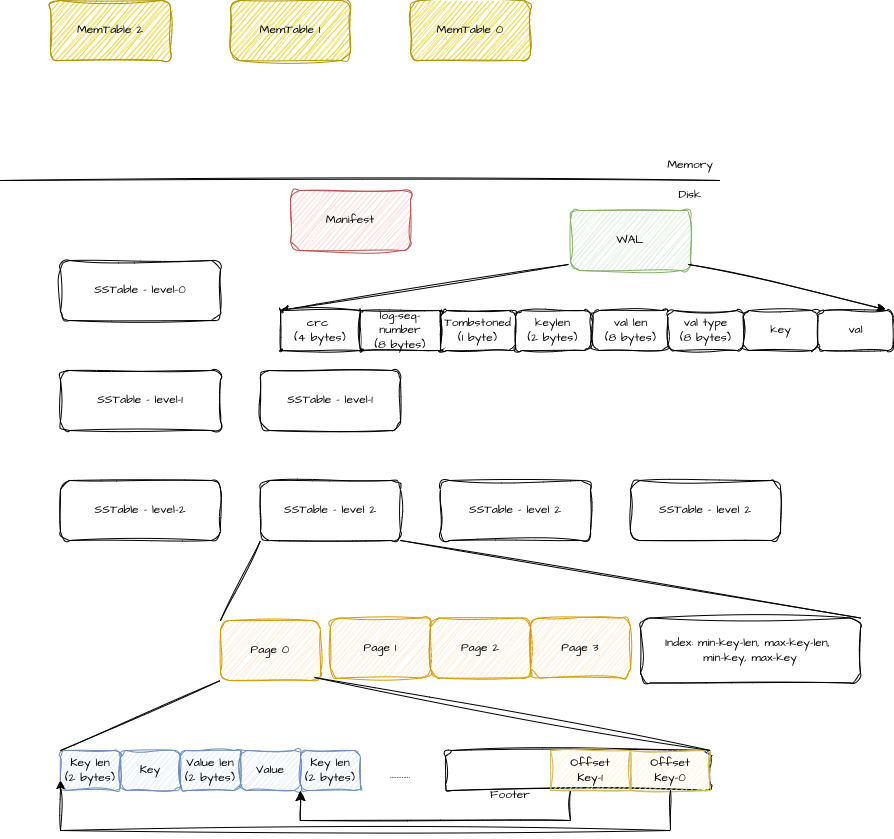

The diagram above was exported from draw.io. Its source (the exported page's mxGraphModel, read from the mxfile embedded in the PNG):
<mxGraphModel dx="1106" dy="829" grid="1" gridSize="10" guides="1" tooltips="1" connect="1" arrows="1" fold="1" page="1" pageScale="1" pageWidth="850" pageHeight="1100" math="0" shadow="0">
  <root>
    <mxCell id="0" />
    <mxCell id="1" parent="0" />
    <mxCell id="yF-FFQZbhfsq63oWxfQj-2" value="" style="endArrow=none;html=1;rounded=0;sketch=1;hachureGap=4;jiggle=2;curveFitting=1;fontFamily=Architects Daughter;fontSource=https%3A%2F%2Ffonts.googleapis.com%2Fcss%3Ffamily%3DArchitects%2BDaughter;" edge="1" parent="1">
      <mxGeometry width="50" height="50" relative="1" as="geometry">
        <mxPoint x="40" y="440" as="sourcePoint" />
        <mxPoint x="760" y="440" as="targetPoint" />
        <Array as="points" />
      </mxGeometry>
    </mxCell>
    <mxCell id="yF-FFQZbhfsq63oWxfQj-4" value="Memory" style="text;html=1;whiteSpace=wrap;strokeColor=none;fillColor=none;align=center;verticalAlign=middle;rounded=0;fontFamily=Architects Daughter;fontSource=https%3A%2F%2Ffonts.googleapis.com%2Fcss%3Ffamily%3DArchitects%2BDaughter;" vertex="1" parent="1">
      <mxGeometry x="700" y="410" width="60" height="30" as="geometry" />
    </mxCell>
    <mxCell id="yF-FFQZbhfsq63oWxfQj-5" value="Disk" style="text;html=1;whiteSpace=wrap;strokeColor=none;fillColor=none;align=center;verticalAlign=middle;rounded=0;fontFamily=Architects Daughter;fontSource=https%3A%2F%2Ffonts.googleapis.com%2Fcss%3Ffamily%3DArchitects%2BDaughter;" vertex="1" parent="1">
      <mxGeometry x="700" y="440" width="60" height="30" as="geometry" />
    </mxCell>
    <mxCell id="yF-FFQZbhfsq63oWxfQj-6" value="MemTable 0" style="rounded=1;whiteSpace=wrap;html=1;sketch=1;hachureGap=4;jiggle=2;curveFitting=1;fontFamily=Architects Daughter;fontSource=https%3A%2F%2Ffonts.googleapis.com%2Fcss%3Ffamily%3DArchitects%2BDaughter;fillColor=#e3c800;fontColor=#000000;strokeColor=#B09500;" vertex="1" parent="1">
      <mxGeometry x="450" y="260" width="120" height="60" as="geometry" />
    </mxCell>
    <mxCell id="yF-FFQZbhfsq63oWxfQj-7" value="MemTable 1" style="rounded=1;whiteSpace=wrap;html=1;sketch=1;hachureGap=4;jiggle=2;curveFitting=1;fontFamily=Architects Daughter;fontSource=https%3A%2F%2Ffonts.googleapis.com%2Fcss%3Ffamily%3DArchitects%2BDaughter;fillColor=#e3c800;fontColor=#000000;strokeColor=#B09500;" vertex="1" parent="1">
      <mxGeometry x="270" y="260" width="120" height="60" as="geometry" />
    </mxCell>
    <mxCell id="yF-FFQZbhfsq63oWxfQj-8" value="MemTable 2" style="rounded=1;whiteSpace=wrap;html=1;sketch=1;hachureGap=4;jiggle=2;curveFitting=1;fontFamily=Architects Daughter;fontSource=https%3A%2F%2Ffonts.googleapis.com%2Fcss%3Ffamily%3DArchitects%2BDaughter;fillColor=#e3c800;fontColor=#000000;strokeColor=#B09500;" vertex="1" parent="1">
      <mxGeometry x="90" y="260" width="120" height="60" as="geometry" />
    </mxCell>
    <mxCell id="yF-FFQZbhfsq63oWxfQj-9" value="WAL" style="rounded=1;whiteSpace=wrap;html=1;sketch=1;hachureGap=4;jiggle=2;curveFitting=1;fontFamily=Architects Daughter;fontSource=https%3A%2F%2Ffonts.googleapis.com%2Fcss%3Ffamily%3DArchitects%2BDaughter;fillColor=#d5e8d4;strokeColor=#82b366;" vertex="1" parent="1">
      <mxGeometry x="610" y="470" width="120" height="60" as="geometry" />
    </mxCell>
    <mxCell id="yF-FFQZbhfsq63oWxfQj-10" value="SSTable - level-0" style="rounded=1;whiteSpace=wrap;html=1;sketch=1;hachureGap=4;jiggle=2;curveFitting=1;fontFamily=Architects Daughter;fontSource=https%3A%2F%2Ffonts.googleapis.com%2Fcss%3Ffamily%3DArchitects%2BDaughter;" vertex="1" parent="1">
      <mxGeometry x="100" y="520" width="160" height="60" as="geometry" />
    </mxCell>
    <mxCell id="yF-FFQZbhfsq63oWxfQj-11" value="SSTable - level-1" style="rounded=1;whiteSpace=wrap;html=1;sketch=1;hachureGap=4;jiggle=2;curveFitting=1;fontFamily=Architects Daughter;fontSource=https%3A%2F%2Ffonts.googleapis.com%2Fcss%3Ffamily%3DArchitects%2BDaughter;" vertex="1" parent="1">
      <mxGeometry x="100" y="630" width="160" height="60" as="geometry" />
    </mxCell>
    <mxCell id="yF-FFQZbhfsq63oWxfQj-12" value="SSTable - level-1" style="rounded=1;whiteSpace=wrap;html=1;sketch=1;hachureGap=4;jiggle=2;curveFitting=1;fontFamily=Architects Daughter;fontSource=https%3A%2F%2Ffonts.googleapis.com%2Fcss%3Ffamily%3DArchitects%2BDaughter;" vertex="1" parent="1">
      <mxGeometry x="300" y="630" width="140" height="60" as="geometry" />
    </mxCell>
    <mxCell id="yF-FFQZbhfsq63oWxfQj-13" value="SSTable - level-2" style="rounded=1;whiteSpace=wrap;html=1;sketch=1;hachureGap=4;jiggle=2;curveFitting=1;fontFamily=Architects Daughter;fontSource=https%3A%2F%2Ffonts.googleapis.com%2Fcss%3Ffamily%3DArchitects%2BDaughter;" vertex="1" parent="1">
      <mxGeometry x="100" y="740" width="160" height="60" as="geometry" />
    </mxCell>
    <mxCell id="yF-FFQZbhfsq63oWxfQj-14" value="SSTable - level 2" style="rounded=1;whiteSpace=wrap;html=1;sketch=1;hachureGap=4;jiggle=2;curveFitting=1;fontFamily=Architects Daughter;fontSource=https%3A%2F%2Ffonts.googleapis.com%2Fcss%3Ffamily%3DArchitects%2BDaughter;" vertex="1" parent="1">
      <mxGeometry x="300" y="740" width="140" height="60" as="geometry" />
    </mxCell>
    <mxCell id="yF-FFQZbhfsq63oWxfQj-15" value="SSTable - level 2" style="rounded=1;whiteSpace=wrap;html=1;sketch=1;hachureGap=4;jiggle=2;curveFitting=1;fontFamily=Architects Daughter;fontSource=https%3A%2F%2Ffonts.googleapis.com%2Fcss%3Ffamily%3DArchitects%2BDaughter;" vertex="1" parent="1">
      <mxGeometry x="480" y="740" width="150" height="60" as="geometry" />
    </mxCell>
    <mxCell id="yF-FFQZbhfsq63oWxfQj-16" value="SSTable - level 2" style="rounded=1;whiteSpace=wrap;html=1;sketch=1;hachureGap=4;jiggle=2;curveFitting=1;fontFamily=Architects Daughter;fontSource=https%3A%2F%2Ffonts.googleapis.com%2Fcss%3Ffamily%3DArchitects%2BDaughter;" vertex="1" parent="1">
      <mxGeometry x="670" y="740" width="150" height="60" as="geometry" />
    </mxCell>
    <mxCell id="yF-FFQZbhfsq63oWxfQj-18" value="Page 0" style="rounded=1;whiteSpace=wrap;html=1;sketch=1;hachureGap=4;jiggle=2;curveFitting=1;fontFamily=Architects Daughter;fontSource=https%3A%2F%2Ffonts.googleapis.com%2Fcss%3Ffamily%3DArchitects%2BDaughter;fillColor=#ffe6cc;strokeColor=#d79b00;" vertex="1" parent="1">
      <mxGeometry x="260" y="880" width="100" height="60" as="geometry" />
    </mxCell>
    <mxCell id="yF-FFQZbhfsq63oWxfQj-19" value="Page 1" style="rounded=1;whiteSpace=wrap;html=1;sketch=1;hachureGap=4;jiggle=2;curveFitting=1;fontFamily=Architects Daughter;fontSource=https%3A%2F%2Ffonts.googleapis.com%2Fcss%3Ffamily%3DArchitects%2BDaughter;fillColor=#ffe6cc;strokeColor=#d79b00;" vertex="1" parent="1">
      <mxGeometry x="370" y="877.5" width="100" height="60" as="geometry" />
    </mxCell>
    <mxCell id="yF-FFQZbhfsq63oWxfQj-20" value="Page 2" style="rounded=1;whiteSpace=wrap;html=1;sketch=1;hachureGap=4;jiggle=2;curveFitting=1;fontFamily=Architects Daughter;fontSource=https%3A%2F%2Ffonts.googleapis.com%2Fcss%3Ffamily%3DArchitects%2BDaughter;fillColor=#ffe6cc;strokeColor=#d79b00;" vertex="1" parent="1">
      <mxGeometry x="470" y="877.5" width="100" height="60" as="geometry" />
    </mxCell>
    <mxCell id="yF-FFQZbhfsq63oWxfQj-21" value="Page 3" style="rounded=1;whiteSpace=wrap;html=1;sketch=1;hachureGap=4;jiggle=2;curveFitting=1;fontFamily=Architects Daughter;fontSource=https%3A%2F%2Ffonts.googleapis.com%2Fcss%3Ffamily%3DArchitects%2BDaughter;fillColor=#ffe6cc;strokeColor=#d79b00;" vertex="1" parent="1">
      <mxGeometry x="570" y="877.5" width="100" height="60" as="geometry" />
    </mxCell>
    <mxCell id="yF-FFQZbhfsq63oWxfQj-22" value="Index: min-key-len, max-key-len,&amp;nbsp;&lt;div&gt;min-key, max-key&lt;/div&gt;" style="rounded=1;whiteSpace=wrap;html=1;sketch=1;hachureGap=4;jiggle=2;curveFitting=1;fontFamily=Architects Daughter;fontSource=https%3A%2F%2Ffonts.googleapis.com%2Fcss%3Ffamily%3DArchitects%2BDaughter;" vertex="1" parent="1">
      <mxGeometry x="680" y="877.5" width="220" height="65" as="geometry" />
    </mxCell>
    <mxCell id="yF-FFQZbhfsq63oWxfQj-23" value="Key len&lt;div&gt;(2 bytes)&lt;/div&gt;" style="rounded=1;whiteSpace=wrap;html=1;sketch=1;hachureGap=4;jiggle=2;curveFitting=1;fontFamily=Architects Daughter;fontSource=https%3A%2F%2Ffonts.googleapis.com%2Fcss%3Ffamily%3DArchitects%2BDaughter;fillColor=#dae8fc;strokeColor=#6c8ebf;" vertex="1" parent="1">
      <mxGeometry x="100" y="1010" width="60" height="40" as="geometry" />
    </mxCell>
    <mxCell id="yF-FFQZbhfsq63oWxfQj-24" style="edgeStyle=none;rounded=0;sketch=1;hachureGap=4;jiggle=2;curveFitting=1;orthogonalLoop=1;jettySize=auto;html=1;exitX=1;exitY=0.5;exitDx=0;exitDy=0;fontFamily=Architects Daughter;fontSource=https%3A%2F%2Ffonts.googleapis.com%2Fcss%3Ffamily%3DArchitects%2BDaughter;" edge="1" parent="1" source="yF-FFQZbhfsq63oWxfQj-23" target="yF-FFQZbhfsq63oWxfQj-23">
      <mxGeometry relative="1" as="geometry" />
    </mxCell>
    <mxCell id="yF-FFQZbhfsq63oWxfQj-25" value="Key" style="rounded=1;whiteSpace=wrap;html=1;sketch=1;hachureGap=4;jiggle=2;curveFitting=1;fontFamily=Architects Daughter;fontSource=https%3A%2F%2Ffonts.googleapis.com%2Fcss%3Ffamily%3DArchitects%2BDaughter;fillColor=#dae8fc;strokeColor=#6c8ebf;" vertex="1" parent="1">
      <mxGeometry x="160" y="1010" width="60" height="40" as="geometry" />
    </mxCell>
    <mxCell id="yF-FFQZbhfsq63oWxfQj-26" value="Value len&lt;div&gt;(2 bytes)&lt;/div&gt;" style="rounded=1;whiteSpace=wrap;html=1;sketch=1;hachureGap=4;jiggle=2;curveFitting=1;fontFamily=Architects Daughter;fontSource=https%3A%2F%2Ffonts.googleapis.com%2Fcss%3Ffamily%3DArchitects%2BDaughter;fillColor=#dae8fc;strokeColor=#6c8ebf;" vertex="1" parent="1">
      <mxGeometry x="220" y="1010" width="60" height="40" as="geometry" />
    </mxCell>
    <mxCell id="yF-FFQZbhfsq63oWxfQj-27" value="Value" style="rounded=1;whiteSpace=wrap;html=1;sketch=1;hachureGap=4;jiggle=2;curveFitting=1;fontFamily=Architects Daughter;fontSource=https%3A%2F%2Ffonts.googleapis.com%2Fcss%3Ffamily%3DArchitects%2BDaughter;fillColor=#dae8fc;strokeColor=#6c8ebf;" vertex="1" parent="1">
      <mxGeometry x="280" y="1010" width="60" height="40" as="geometry" />
    </mxCell>
    <mxCell id="yF-FFQZbhfsq63oWxfQj-28" value="" style="rounded=1;whiteSpace=wrap;html=1;sketch=1;hachureGap=4;jiggle=2;curveFitting=1;fontFamily=Architects Daughter;fontSource=https%3A%2F%2Ffonts.googleapis.com%2Fcss%3Ffamily%3DArchitects%2BDaughter;" vertex="1" parent="1">
      <mxGeometry x="485" y="1010" width="265" height="40" as="geometry" />
    </mxCell>
    <mxCell id="yF-FFQZbhfsq63oWxfQj-29" value="Offset&lt;div&gt;Key-0&lt;/div&gt;" style="whiteSpace=wrap;html=1;sketch=1;hachureGap=4;jiggle=2;curveFitting=1;fontFamily=Architects Daughter;fontSource=https%3A%2F%2Ffonts.googleapis.com%2Fcss%3Ffamily%3DArchitects%2BDaughter;fillColor=#fff2cc;strokeColor=#d6b656;" vertex="1" parent="1">
      <mxGeometry x="670" y="1010" width="80" height="40" as="geometry" />
    </mxCell>
    <mxCell id="yF-FFQZbhfsq63oWxfQj-30" value="Offset&lt;div&gt;Key-1&lt;/div&gt;" style="whiteSpace=wrap;html=1;sketch=1;hachureGap=4;jiggle=2;curveFitting=1;fontFamily=Architects Daughter;fontSource=https%3A%2F%2Ffonts.googleapis.com%2Fcss%3Ffamily%3DArchitects%2BDaughter;fillColor=#fff2cc;strokeColor=#d6b656;" vertex="1" parent="1">
      <mxGeometry x="590" y="1010" width="80" height="40" as="geometry" />
    </mxCell>
    <mxCell id="yF-FFQZbhfsq63oWxfQj-33" value="" style="edgeStyle=orthogonalEdgeStyle;orthogonalLoop=1;jettySize=auto;html=1;rounded=0;sketch=1;hachureGap=4;jiggle=2;curveFitting=1;fontFamily=Architects Daughter;fontSource=https%3A%2F%2Ffonts.googleapis.com%2Fcss%3Ffamily%3DArchitects%2BDaughter;entryX=0;entryY=0.75;entryDx=0;entryDy=0;exitX=0.5;exitY=1;exitDx=0;exitDy=0;" edge="1" parent="1" source="yF-FFQZbhfsq63oWxfQj-29" target="yF-FFQZbhfsq63oWxfQj-23">
      <mxGeometry width="80" relative="1" as="geometry">
        <mxPoint x="715" y="1090" as="sourcePoint" />
        <mxPoint x="570" y="1100" as="targetPoint" />
        <Array as="points">
          <mxPoint x="710" y="1090" />
          <mxPoint x="100" y="1090" />
        </Array>
      </mxGeometry>
    </mxCell>
    <mxCell id="yF-FFQZbhfsq63oWxfQj-35" value="" style="edgeStyle=elbowEdgeStyle;elbow=horizontal;endArrow=classic;html=1;curved=0;rounded=0;endSize=8;startSize=8;sketch=1;hachureGap=4;jiggle=2;curveFitting=1;fontFamily=Architects Daughter;fontSource=https%3A%2F%2Ffonts.googleapis.com%2Fcss%3Ffamily%3DArchitects%2BDaughter;entryX=1;entryY=1;entryDx=0;entryDy=0;exitX=0.25;exitY=1;exitDx=0;exitDy=0;" edge="1" parent="1" source="yF-FFQZbhfsq63oWxfQj-30" target="yF-FFQZbhfsq63oWxfQj-27">
      <mxGeometry width="50" height="50" relative="1" as="geometry">
        <mxPoint x="600" y="1050" as="sourcePoint" />
        <mxPoint x="350" y="990" as="targetPoint" />
        <Array as="points">
          <mxPoint x="480" y="1080" />
        </Array>
      </mxGeometry>
    </mxCell>
    <mxCell id="yF-FFQZbhfsq63oWxfQj-36" value="Key len&lt;div&gt;(2 bytes)&lt;/div&gt;" style="rounded=1;whiteSpace=wrap;html=1;sketch=1;hachureGap=4;jiggle=2;curveFitting=1;fontFamily=Architects Daughter;fontSource=https%3A%2F%2Ffonts.googleapis.com%2Fcss%3Ffamily%3DArchitects%2BDaughter;fillColor=#dae8fc;strokeColor=#6c8ebf;" vertex="1" parent="1">
      <mxGeometry x="340" y="1010" width="60" height="40" as="geometry" />
    </mxCell>
    <mxCell id="yF-FFQZbhfsq63oWxfQj-40" value="Footer" style="text;html=1;whiteSpace=wrap;strokeColor=none;fillColor=none;align=center;verticalAlign=middle;rounded=0;fontFamily=Architects Daughter;fontSource=https%3A%2F%2Ffonts.googleapis.com%2Fcss%3Ffamily%3DArchitects%2BDaughter;" vertex="1" parent="1">
      <mxGeometry x="520" y="1040" width="60" height="30" as="geometry" />
    </mxCell>
    <mxCell id="yF-FFQZbhfsq63oWxfQj-41" value="............" style="text;html=1;whiteSpace=wrap;strokeColor=none;fillColor=none;align=center;verticalAlign=middle;rounded=0;fontFamily=Architects Daughter;fontSource=https%3A%2F%2Ffonts.googleapis.com%2Fcss%3Ffamily%3DArchitects%2BDaughter;" vertex="1" parent="1">
      <mxGeometry x="410" y="1020" width="60" height="30" as="geometry" />
    </mxCell>
    <mxCell id="yF-FFQZbhfsq63oWxfQj-42" value="" style="endArrow=none;html=1;rounded=0;sketch=1;hachureGap=4;jiggle=2;curveFitting=1;fontFamily=Architects Daughter;fontSource=https%3A%2F%2Ffonts.googleapis.com%2Fcss%3Ffamily%3DArchitects%2BDaughter;exitX=0;exitY=0;exitDx=0;exitDy=0;entryX=0;entryY=1;entryDx=0;entryDy=0;" edge="1" parent="1" source="yF-FFQZbhfsq63oWxfQj-23" target="yF-FFQZbhfsq63oWxfQj-18">
      <mxGeometry width="50" height="50" relative="1" as="geometry">
        <mxPoint x="400" y="790" as="sourcePoint" />
        <mxPoint x="450" y="740" as="targetPoint" />
      </mxGeometry>
    </mxCell>
    <mxCell id="yF-FFQZbhfsq63oWxfQj-43" value="" style="endArrow=none;html=1;rounded=0;sketch=1;hachureGap=4;jiggle=2;curveFitting=1;fontFamily=Architects Daughter;fontSource=https%3A%2F%2Ffonts.googleapis.com%2Fcss%3Ffamily%3DArchitects%2BDaughter;entryX=0.94;entryY=0.95;entryDx=0;entryDy=0;entryPerimeter=0;exitX=1;exitY=0;exitDx=0;exitDy=0;" edge="1" parent="1" source="yF-FFQZbhfsq63oWxfQj-29" target="yF-FFQZbhfsq63oWxfQj-18">
      <mxGeometry width="50" height="50" relative="1" as="geometry">
        <mxPoint x="130" y="1010" as="sourcePoint" />
        <mxPoint x="180" y="960" as="targetPoint" />
      </mxGeometry>
    </mxCell>
    <mxCell id="yF-FFQZbhfsq63oWxfQj-44" value="" style="endArrow=none;html=1;rounded=0;sketch=1;hachureGap=4;jiggle=2;curveFitting=1;fontFamily=Architects Daughter;fontSource=https%3A%2F%2Ffonts.googleapis.com%2Fcss%3Ffamily%3DArchitects%2BDaughter;entryX=0;entryY=1;entryDx=0;entryDy=0;exitX=0;exitY=0;exitDx=0;exitDy=0;" edge="1" parent="1" source="yF-FFQZbhfsq63oWxfQj-18" target="yF-FFQZbhfsq63oWxfQj-14">
      <mxGeometry width="50" height="50" relative="1" as="geometry">
        <mxPoint x="240" y="870" as="sourcePoint" />
        <mxPoint x="290" y="820" as="targetPoint" />
      </mxGeometry>
    </mxCell>
    <mxCell id="yF-FFQZbhfsq63oWxfQj-45" value="" style="endArrow=none;html=1;rounded=0;sketch=1;hachureGap=4;jiggle=2;curveFitting=1;fontFamily=Architects Daughter;fontSource=https%3A%2F%2Ffonts.googleapis.com%2Fcss%3Ffamily%3DArchitects%2BDaughter;entryX=1;entryY=1;entryDx=0;entryDy=0;exitX=1;exitY=0;exitDx=0;exitDy=0;" edge="1" parent="1" source="yF-FFQZbhfsq63oWxfQj-22" target="yF-FFQZbhfsq63oWxfQj-14">
      <mxGeometry width="50" height="50" relative="1" as="geometry">
        <mxPoint x="800" y="860" as="sourcePoint" />
        <mxPoint x="100" y="870" as="targetPoint" />
      </mxGeometry>
    </mxCell>
    <mxCell id="yF-FFQZbhfsq63oWxfQj-48" value="Manifest" style="rounded=1;whiteSpace=wrap;html=1;sketch=1;hachureGap=4;jiggle=2;curveFitting=1;fontFamily=Architects Daughter;fontSource=https%3A%2F%2Ffonts.googleapis.com%2Fcss%3Ffamily%3DArchitects%2BDaughter;fillColor=#f8cecc;strokeColor=#b85450;" vertex="1" parent="1">
      <mxGeometry x="330" y="450" width="120" height="60" as="geometry" />
    </mxCell>
    <mxCell id="yF-FFQZbhfsq63oWxfQj-50" value="keylen&lt;div&gt;(2 bytes)&lt;/div&gt;" style="rounded=1;whiteSpace=wrap;html=1;sketch=1;hachureGap=4;jiggle=2;curveFitting=1;fontFamily=Architects Daughter;fontSource=https%3A%2F%2Ffonts.googleapis.com%2Fcss%3Ffamily%3DArchitects%2BDaughter;" vertex="1" parent="1">
      <mxGeometry x="555" y="570" width="75" height="40" as="geometry" />
    </mxCell>
    <mxCell id="yF-FFQZbhfsq63oWxfQj-51" value="key" style="rounded=1;whiteSpace=wrap;html=1;sketch=1;hachureGap=4;jiggle=2;curveFitting=1;fontFamily=Architects Daughter;fontSource=https%3A%2F%2Ffonts.googleapis.com%2Fcss%3Ffamily%3DArchitects%2BDaughter;" vertex="1" parent="1">
      <mxGeometry x="782.5" y="570" width="75" height="40" as="geometry" />
    </mxCell>
    <mxCell id="yF-FFQZbhfsq63oWxfQj-52" value="Tombstoned&lt;div&gt;(1 byte)&lt;/div&gt;" style="rounded=1;whiteSpace=wrap;html=1;sketch=1;hachureGap=4;jiggle=2;curveFitting=1;fontFamily=Architects Daughter;fontSource=https%3A%2F%2Ffonts.googleapis.com%2Fcss%3Ffamily%3DArchitects%2BDaughter;" vertex="1" parent="1">
      <mxGeometry x="480" y="570" width="75" height="40" as="geometry" />
    </mxCell>
    <mxCell id="yF-FFQZbhfsq63oWxfQj-53" value="val len&lt;div&gt;(8 bytes)&lt;/div&gt;" style="rounded=1;whiteSpace=wrap;html=1;sketch=1;hachureGap=4;jiggle=2;curveFitting=1;fontFamily=Architects Daughter;fontSource=https%3A%2F%2Ffonts.googleapis.com%2Fcss%3Ffamily%3DArchitects%2BDaughter;" vertex="1" parent="1">
      <mxGeometry x="632.5" y="570" width="75" height="40" as="geometry" />
    </mxCell>
    <mxCell id="yF-FFQZbhfsq63oWxfQj-54" value="val" style="rounded=1;whiteSpace=wrap;html=1;sketch=1;hachureGap=4;jiggle=2;curveFitting=1;fontFamily=Architects Daughter;fontSource=https%3A%2F%2Ffonts.googleapis.com%2Fcss%3Ffamily%3DArchitects%2BDaughter;" vertex="1" parent="1">
      <mxGeometry x="857.5" y="570" width="75" height="40" as="geometry" />
    </mxCell>
    <mxCell id="yF-FFQZbhfsq63oWxfQj-55" value="log-seq-number&lt;br&gt;&lt;div&gt;(8 bytes)&lt;/div&gt;" style="rounded=1;whiteSpace=wrap;html=1;sketch=1;hachureGap=4;jiggle=2;curveFitting=1;fontFamily=Architects Daughter;fontSource=https%3A%2F%2Ffonts.googleapis.com%2Fcss%3Ffamily%3DArchitects%2BDaughter;arcSize=0;" vertex="1" parent="1">
      <mxGeometry x="400" y="570" width="80" height="40" as="geometry" />
    </mxCell>
    <mxCell id="yF-FFQZbhfsq63oWxfQj-56" value="" style="edgeStyle=none;orthogonalLoop=1;jettySize=auto;html=1;rounded=0;sketch=1;hachureGap=4;jiggle=2;curveFitting=1;fontFamily=Architects Daughter;fontSource=https%3A%2F%2Ffonts.googleapis.com%2Fcss%3Ffamily%3DArchitects%2BDaughter;exitX=-0.017;exitY=0.9;exitDx=0;exitDy=0;exitPerimeter=0;entryX=0;entryY=0;entryDx=0;entryDy=0;" edge="1" parent="1" source="yF-FFQZbhfsq63oWxfQj-9" target="yF-FFQZbhfsq63oWxfQj-58">
      <mxGeometry width="100" relative="1" as="geometry">
        <mxPoint x="350" y="750" as="sourcePoint" />
        <mxPoint x="450" y="750" as="targetPoint" />
        <Array as="points" />
      </mxGeometry>
    </mxCell>
    <mxCell id="yF-FFQZbhfsq63oWxfQj-58" value="&lt;div&gt;crc&amp;nbsp;&lt;/div&gt;&lt;div&gt;(4 bytes)&lt;/div&gt;" style="rounded=1;whiteSpace=wrap;html=1;sketch=1;hachureGap=4;jiggle=2;curveFitting=1;fontFamily=Architects Daughter;fontSource=https%3A%2F%2Ffonts.googleapis.com%2Fcss%3Ffamily%3DArchitects%2BDaughter;arcSize=0;" vertex="1" parent="1">
      <mxGeometry x="320" y="570" width="80" height="40" as="geometry" />
    </mxCell>
    <mxCell id="yF-FFQZbhfsq63oWxfQj-59" value="val type&lt;div&gt;(8 bytes)&lt;/div&gt;" style="rounded=1;whiteSpace=wrap;html=1;sketch=1;hachureGap=4;jiggle=2;curveFitting=1;fontFamily=Architects Daughter;fontSource=https%3A%2F%2Ffonts.googleapis.com%2Fcss%3Ffamily%3DArchitects%2BDaughter;" vertex="1" parent="1">
      <mxGeometry x="707.5" y="570" width="75" height="40" as="geometry" />
    </mxCell>
    <mxCell id="yF-FFQZbhfsq63oWxfQj-60" value="" style="edgeStyle=none;orthogonalLoop=1;jettySize=auto;html=1;rounded=0;sketch=1;hachureGap=4;jiggle=2;curveFitting=1;fontFamily=Architects Daughter;fontSource=https%3A%2F%2Ffonts.googleapis.com%2Fcss%3Ffamily%3DArchitects%2BDaughter;exitX=0.983;exitY=0.9;exitDx=0;exitDy=0;exitPerimeter=0;entryX=0.9;entryY=-0.025;entryDx=0;entryDy=0;entryPerimeter=0;" edge="1" parent="1" source="yF-FFQZbhfsq63oWxfQj-9" target="yF-FFQZbhfsq63oWxfQj-54">
      <mxGeometry width="100" relative="1" as="geometry">
        <mxPoint x="760" y="510" as="sourcePoint" />
        <mxPoint x="860" y="510" as="targetPoint" />
        <Array as="points" />
      </mxGeometry>
    </mxCell>
  </root>
</mxGraphModel>